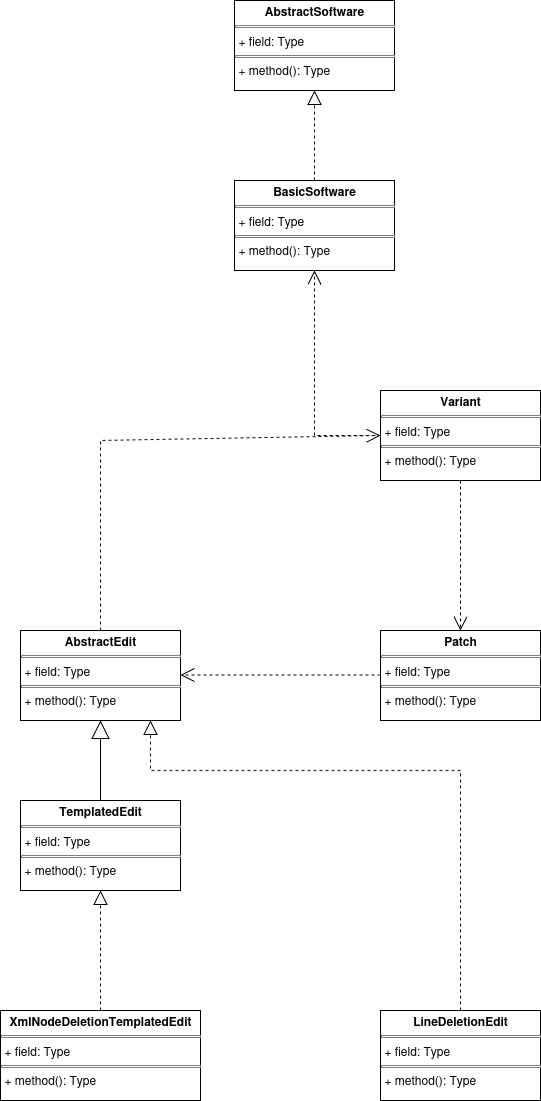

The diagram above was exported from draw.io. Its source (the exported page's mxGraphModel, read from the mxfile embedded in the PNG):
<mxGraphModel dx="1360" dy="867" grid="1" gridSize="10" guides="1" tooltips="1" connect="1" arrows="1" fold="1" page="1" pageScale="1" pageWidth="827" pageHeight="1169" math="0" shadow="0">
  <root>
    <mxCell id="WIyWlLk6GJQsqaUBKTNV-0" />
    <mxCell id="WIyWlLk6GJQsqaUBKTNV-1" parent="WIyWlLk6GJQsqaUBKTNV-0" />
    <mxCell id="wtaS1QOLLu6Z45XwFiAu-0" value="&lt;p style=&quot;margin:0px;margin-top:4px;text-align:center;&quot;&gt;&lt;b&gt;AbstractSoftware&lt;/b&gt;&lt;/p&gt;&lt;hr size=&quot;1&quot; style=&quot;border-style:solid;&quot;&gt;&lt;p style=&quot;margin:0px;margin-left:4px;&quot;&gt;+ field: Type&lt;/p&gt;&lt;hr size=&quot;1&quot; style=&quot;border-style:solid;&quot;&gt;&lt;p style=&quot;margin:0px;margin-left:4px;&quot;&gt;+ method(): Type&lt;/p&gt;" style="verticalAlign=top;align=left;overflow=fill;html=1;whiteSpace=wrap;" vertex="1" parent="WIyWlLk6GJQsqaUBKTNV-1">
      <mxGeometry x="334" y="80" width="160" height="90" as="geometry" />
    </mxCell>
    <mxCell id="wtaS1QOLLu6Z45XwFiAu-1" value="&lt;p style=&quot;margin:0px;margin-top:4px;text-align:center;&quot;&gt;&lt;b&gt;BasicSoftware&lt;/b&gt;&lt;/p&gt;&lt;hr size=&quot;1&quot; style=&quot;border-style:solid;&quot;&gt;&lt;p style=&quot;margin:0px;margin-left:4px;&quot;&gt;+ field: Type&lt;/p&gt;&lt;hr size=&quot;1&quot; style=&quot;border-style:solid;&quot;&gt;&lt;p style=&quot;margin:0px;margin-left:4px;&quot;&gt;+ method(): Type&lt;/p&gt;" style="verticalAlign=top;align=left;overflow=fill;html=1;whiteSpace=wrap;" vertex="1" parent="WIyWlLk6GJQsqaUBKTNV-1">
      <mxGeometry x="334" y="260" width="160" height="90" as="geometry" />
    </mxCell>
    <mxCell id="wtaS1QOLLu6Z45XwFiAu-2" value="" style="endArrow=block;dashed=1;endFill=0;endSize=12;html=1;rounded=0;entryX=0.5;entryY=1;entryDx=0;entryDy=0;" edge="1" parent="WIyWlLk6GJQsqaUBKTNV-1" source="wtaS1QOLLu6Z45XwFiAu-1" target="wtaS1QOLLu6Z45XwFiAu-0">
      <mxGeometry width="160" relative="1" as="geometry">
        <mxPoint x="334" y="230" as="sourcePoint" />
        <mxPoint x="494" y="230" as="targetPoint" />
        <Array as="points">
          <mxPoint x="414" y="230" />
        </Array>
      </mxGeometry>
    </mxCell>
    <mxCell id="wtaS1QOLLu6Z45XwFiAu-3" value="&lt;p style=&quot;margin:0px;margin-top:4px;text-align:center;&quot;&gt;&lt;b&gt;AbstractEdit&lt;/b&gt;&lt;/p&gt;&lt;hr size=&quot;1&quot; style=&quot;border-style:solid;&quot;&gt;&lt;p style=&quot;margin:0px;margin-left:4px;&quot;&gt;+ field: Type&lt;/p&gt;&lt;hr size=&quot;1&quot; style=&quot;border-style:solid;&quot;&gt;&lt;p style=&quot;margin:0px;margin-left:4px;&quot;&gt;+ method(): Type&lt;/p&gt;" style="verticalAlign=top;align=left;overflow=fill;html=1;whiteSpace=wrap;" vertex="1" parent="WIyWlLk6GJQsqaUBKTNV-1">
      <mxGeometry x="120" y="710" width="160" height="90" as="geometry" />
    </mxCell>
    <mxCell id="wtaS1QOLLu6Z45XwFiAu-4" value="&lt;p style=&quot;margin:0px;margin-top:4px;text-align:center;&quot;&gt;&lt;b&gt;Patch&lt;/b&gt;&lt;/p&gt;&lt;hr size=&quot;1&quot; style=&quot;border-style:solid;&quot;&gt;&lt;p style=&quot;margin:0px;margin-left:4px;&quot;&gt;+ field: Type&lt;/p&gt;&lt;hr size=&quot;1&quot; style=&quot;border-style:solid;&quot;&gt;&lt;p style=&quot;margin:0px;margin-left:4px;&quot;&gt;+ method(): Type&lt;/p&gt;" style="verticalAlign=top;align=left;overflow=fill;html=1;whiteSpace=wrap;" vertex="1" parent="WIyWlLk6GJQsqaUBKTNV-1">
      <mxGeometry x="480" y="710" width="160" height="90" as="geometry" />
    </mxCell>
    <mxCell id="wtaS1QOLLu6Z45XwFiAu-5" value="&lt;p style=&quot;margin:0px;margin-top:4px;text-align:center;&quot;&gt;&lt;b&gt;Variant&lt;/b&gt;&lt;/p&gt;&lt;hr size=&quot;1&quot; style=&quot;border-style:solid;&quot;&gt;&lt;p style=&quot;margin:0px;margin-left:4px;&quot;&gt;+ field: Type&lt;/p&gt;&lt;hr size=&quot;1&quot; style=&quot;border-style:solid;&quot;&gt;&lt;p style=&quot;margin:0px;margin-left:4px;&quot;&gt;+ method(): Type&lt;/p&gt;" style="verticalAlign=top;align=left;overflow=fill;html=1;whiteSpace=wrap;" vertex="1" parent="WIyWlLk6GJQsqaUBKTNV-1">
      <mxGeometry x="480" y="470" width="160" height="90" as="geometry" />
    </mxCell>
    <mxCell id="wtaS1QOLLu6Z45XwFiAu-6" value="" style="endArrow=open;endSize=12;dashed=1;html=1;rounded=0;entryX=0.5;entryY=1;entryDx=0;entryDy=0;exitX=0;exitY=0.5;exitDx=0;exitDy=0;" edge="1" parent="WIyWlLk6GJQsqaUBKTNV-1" source="wtaS1QOLLu6Z45XwFiAu-5" target="wtaS1QOLLu6Z45XwFiAu-1">
      <mxGeometry width="160" relative="1" as="geometry">
        <mxPoint x="210" y="430" as="sourcePoint" />
        <mxPoint x="410" y="430" as="targetPoint" />
        <Array as="points">
          <mxPoint x="414" y="515" />
        </Array>
      </mxGeometry>
    </mxCell>
    <mxCell id="wtaS1QOLLu6Z45XwFiAu-9" value="" style="endArrow=open;endSize=12;dashed=1;html=1;rounded=0;entryX=0.5;entryY=0;entryDx=0;entryDy=0;exitX=0.5;exitY=1;exitDx=0;exitDy=0;" edge="1" parent="WIyWlLk6GJQsqaUBKTNV-1" source="wtaS1QOLLu6Z45XwFiAu-5" target="wtaS1QOLLu6Z45XwFiAu-4">
      <mxGeometry width="160" relative="1" as="geometry">
        <mxPoint x="316" y="560" as="sourcePoint" />
        <mxPoint x="540" y="685" as="targetPoint" />
        <Array as="points">
          <mxPoint x="560" y="640" />
        </Array>
      </mxGeometry>
    </mxCell>
    <mxCell id="wtaS1QOLLu6Z45XwFiAu-12" value="" style="endArrow=open;endSize=12;dashed=1;html=1;rounded=0;exitX=0.5;exitY=0;exitDx=0;exitDy=0;entryX=0;entryY=0.5;entryDx=0;entryDy=0;" edge="1" parent="WIyWlLk6GJQsqaUBKTNV-1" source="wtaS1QOLLu6Z45XwFiAu-3" target="wtaS1QOLLu6Z45XwFiAu-5">
      <mxGeometry width="160" relative="1" as="geometry">
        <mxPoint x="210" y="640" as="sourcePoint" />
        <mxPoint x="210" y="490" as="targetPoint" />
        <Array as="points">
          <mxPoint x="200" y="520" />
        </Array>
      </mxGeometry>
    </mxCell>
    <mxCell id="wtaS1QOLLu6Z45XwFiAu-14" value="&lt;p style=&quot;margin:0px;margin-top:4px;text-align:center;&quot;&gt;&lt;b&gt;TemplatedEdit&lt;/b&gt;&lt;/p&gt;&lt;hr size=&quot;1&quot; style=&quot;border-style:solid;&quot;&gt;&lt;p style=&quot;margin:0px;margin-left:4px;&quot;&gt;+ field: Type&lt;/p&gt;&lt;hr size=&quot;1&quot; style=&quot;border-style:solid;&quot;&gt;&lt;p style=&quot;margin:0px;margin-left:4px;&quot;&gt;+ method(): Type&lt;/p&gt;" style="verticalAlign=top;align=left;overflow=fill;html=1;whiteSpace=wrap;" vertex="1" parent="WIyWlLk6GJQsqaUBKTNV-1">
      <mxGeometry x="120" y="880" width="160" height="90" as="geometry" />
    </mxCell>
    <mxCell id="wtaS1QOLLu6Z45XwFiAu-15" value="&lt;p style=&quot;margin:0px;margin-top:4px;text-align:center;&quot;&gt;&lt;b&gt;LineDeletionEdit&lt;/b&gt;&lt;/p&gt;&lt;hr size=&quot;1&quot; style=&quot;border-style:solid;&quot;&gt;&lt;p style=&quot;margin:0px;margin-left:4px;&quot;&gt;+ field: Type&lt;/p&gt;&lt;hr size=&quot;1&quot; style=&quot;border-style:solid;&quot;&gt;&lt;p style=&quot;margin:0px;margin-left:4px;&quot;&gt;+ method(): Type&lt;/p&gt;" style="verticalAlign=top;align=left;overflow=fill;html=1;whiteSpace=wrap;" vertex="1" parent="WIyWlLk6GJQsqaUBKTNV-1">
      <mxGeometry x="480" y="1090" width="160" height="90" as="geometry" />
    </mxCell>
    <mxCell id="wtaS1QOLLu6Z45XwFiAu-16" value="" style="endArrow=open;endSize=12;dashed=1;html=1;rounded=0;entryX=1;entryY=0.5;entryDx=0;entryDy=0;exitX=0;exitY=0.5;exitDx=0;exitDy=0;" edge="1" parent="WIyWlLk6GJQsqaUBKTNV-1">
      <mxGeometry width="160" relative="1" as="geometry">
        <mxPoint x="480" y="754.5" as="sourcePoint" />
        <mxPoint x="280" y="754.5" as="targetPoint" />
        <Array as="points" />
      </mxGeometry>
    </mxCell>
    <mxCell id="wtaS1QOLLu6Z45XwFiAu-17" value="&lt;p style=&quot;margin:0px;margin-top:4px;text-align:center;&quot;&gt;&lt;b&gt;XmlNodeDeletionTemplatedEdit&lt;/b&gt;&lt;/p&gt;&lt;hr size=&quot;1&quot; style=&quot;border-style:solid;&quot;&gt;&lt;p style=&quot;margin:0px;margin-left:4px;&quot;&gt;+ field: Type&lt;/p&gt;&lt;hr size=&quot;1&quot; style=&quot;border-style:solid;&quot;&gt;&lt;p style=&quot;margin:0px;margin-left:4px;&quot;&gt;+ method(): Type&lt;/p&gt;" style="verticalAlign=top;align=left;overflow=fill;html=1;whiteSpace=wrap;" vertex="1" parent="WIyWlLk6GJQsqaUBKTNV-1">
      <mxGeometry x="100" y="1090" width="200" height="90" as="geometry" />
    </mxCell>
    <mxCell id="wtaS1QOLLu6Z45XwFiAu-18" value="" style="endArrow=block;endSize=16;endFill=0;html=1;rounded=0;entryX=0.5;entryY=1;entryDx=0;entryDy=0;exitX=0.5;exitY=0;exitDx=0;exitDy=0;" edge="1" parent="WIyWlLk6GJQsqaUBKTNV-1" source="wtaS1QOLLu6Z45XwFiAu-14" target="wtaS1QOLLu6Z45XwFiAu-3">
      <mxGeometry width="160" relative="1" as="geometry">
        <mxPoint x="200" y="870" as="sourcePoint" />
        <mxPoint x="360" y="870" as="targetPoint" />
      </mxGeometry>
    </mxCell>
    <mxCell id="wtaS1QOLLu6Z45XwFiAu-19" value="" style="endArrow=block;dashed=1;endFill=0;endSize=12;html=1;rounded=0;exitX=0.5;exitY=0;exitDx=0;exitDy=0;entryX=0.5;entryY=1;entryDx=0;entryDy=0;" edge="1" parent="WIyWlLk6GJQsqaUBKTNV-1" source="wtaS1QOLLu6Z45XwFiAu-17" target="wtaS1QOLLu6Z45XwFiAu-14">
      <mxGeometry width="160" relative="1" as="geometry">
        <mxPoint x="140" y="1040" as="sourcePoint" />
        <mxPoint x="300" y="1040" as="targetPoint" />
      </mxGeometry>
    </mxCell>
    <mxCell id="wtaS1QOLLu6Z45XwFiAu-21" value="" style="endArrow=block;dashed=1;endFill=0;endSize=12;html=1;rounded=0;exitX=0.5;exitY=0;exitDx=0;exitDy=0;" edge="1" parent="WIyWlLk6GJQsqaUBKTNV-1" source="wtaS1QOLLu6Z45XwFiAu-15">
      <mxGeometry width="160" relative="1" as="geometry">
        <mxPoint x="520" y="1100" as="sourcePoint" />
        <mxPoint x="250" y="800" as="targetPoint" />
        <Array as="points">
          <mxPoint x="560" y="850" />
          <mxPoint x="250" y="850" />
        </Array>
      </mxGeometry>
    </mxCell>
  </root>
</mxGraphModel>